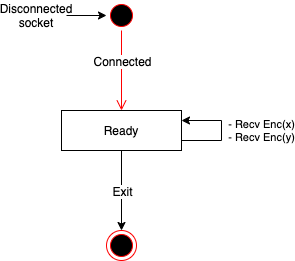

The diagram above was exported from draw.io. Its source (the exported page's mxGraphModel, read from the mxfile embedded in the PNG):
<mxGraphModel dx="1180" dy="681" grid="1" gridSize="10" guides="1" tooltips="1" connect="1" arrows="1" fold="1" page="1" pageScale="1" pageWidth="1654" pageHeight="1169" math="0" shadow="0">
  <root>
    <mxCell id="0" />
    <mxCell id="1" parent="0" />
    <mxCell id="2" value="Ready" style="rounded=0;whiteSpace=wrap;html=1;" vertex="1" parent="1">
      <mxGeometry x="200" y="200" width="120" height="40" as="geometry" />
    </mxCell>
    <mxCell id="3" style="edgeStyle=orthogonalEdgeStyle;rounded=0;orthogonalLoop=1;jettySize=auto;html=1;exitX=0.5;exitY=1;exitDx=0;exitDy=0;entryX=0.5;entryY=0;entryDx=0;entryDy=0;" edge="1" source="2" target="5" parent="1">
      <mxGeometry relative="1" as="geometry">
        <mxPoint x="260" y="360" as="sourcePoint" />
      </mxGeometry>
    </mxCell>
    <mxCell id="4" value="Exit" style="text;html=1;resizable=0;points=[];align=center;verticalAlign=middle;labelBackgroundColor=#ffffff;" vertex="1" connectable="0" parent="3">
      <mxGeometry x="-0.25" relative="1" as="geometry">
        <mxPoint y="10" as="offset" />
      </mxGeometry>
    </mxCell>
    <mxCell id="5" value="" style="ellipse;html=1;shape=endState;fillColor=#000000;strokeColor=#ff0000;" vertex="1" parent="1">
      <mxGeometry x="245" y="320" width="30" height="30" as="geometry" />
    </mxCell>
    <mxCell id="6" value="" style="ellipse;html=1;shape=startState;fillColor=#000000;strokeColor=#ff0000;" vertex="1" parent="1">
      <mxGeometry x="245" y="90" width="30" height="30" as="geometry" />
    </mxCell>
    <mxCell id="7" value="" style="edgeStyle=orthogonalEdgeStyle;html=1;verticalAlign=bottom;endArrow=open;endSize=8;strokeColor=#ff0000;entryX=0.5;entryY=0;entryDx=0;entryDy=0;" edge="1" source="6" target="2" parent="1">
      <mxGeometry relative="1" as="geometry">
        <mxPoint x="260" y="80" as="targetPoint" />
      </mxGeometry>
    </mxCell>
    <mxCell id="8" value="Connected" style="text;html=1;align=center;verticalAlign=middle;resizable=0;points=[];;labelBackgroundColor=#ffffff;" vertex="1" connectable="0" parent="7">
      <mxGeometry x="-0.1111" relative="1" as="geometry">
        <mxPoint y="-6" as="offset" />
      </mxGeometry>
    </mxCell>
    <mxCell id="9" value="" style="endArrow=classic;html=1;entryX=0;entryY=0.5;entryDx=0;entryDy=0;" edge="1" parent="1">
      <mxGeometry width="50" height="50" relative="1" as="geometry">
        <mxPoint x="205" y="105" as="sourcePoint" />
        <mxPoint x="245" y="105" as="targetPoint" />
      </mxGeometry>
    </mxCell>
    <mxCell id="10" value="Disconnected socket" style="text;html=1;strokeColor=none;fillColor=none;align=center;verticalAlign=middle;whiteSpace=wrap;rounded=0;" vertex="1" parent="1">
      <mxGeometry x="155" y="95" width="40" height="20" as="geometry" />
    </mxCell>
    <mxCell id="11" value="&lt;div style=&quot;text-align: left&quot;&gt;&lt;div&gt;- Recv Enc(x)&lt;br&gt;&lt;/div&gt;&lt;div&gt;- Recv Enc(y)&lt;/div&gt;&lt;/div&gt;" style="edgeStyle=orthogonalEdgeStyle;rounded=0;orthogonalLoop=1;jettySize=auto;html=1;exitX=1;exitY=0.75;exitDx=0;exitDy=0;entryX=1;entryY=0.25;entryDx=0;entryDy=0;" edge="1" parent="1">
      <mxGeometry x="0.2" y="41" relative="1" as="geometry">
        <mxPoint x="320" y="230" as="sourcePoint" />
        <mxPoint x="320" y="210" as="targetPoint" />
        <Array as="points">
          <mxPoint x="360" y="230" />
          <mxPoint x="360" y="210" />
        </Array>
        <mxPoint x="40" y="-31" as="offset" />
      </mxGeometry>
    </mxCell>
  </root>
</mxGraphModel>